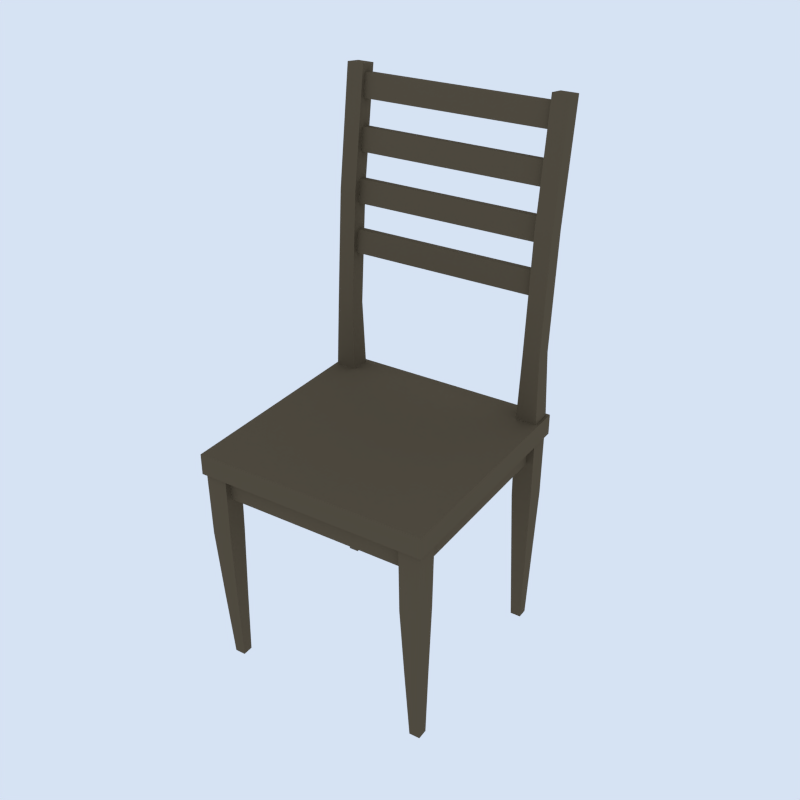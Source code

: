 # Source: wooden_chair.blend  (saved by Blender 5.2.45; exported with 4.5.12 LTS)
import bpy
from mathutils import Matrix  # noqa: F401  (used for matrix-valued properties, if any)

bpy.ops.wm.read_factory_settings(use_empty=True)
scene = bpy.context.scene
scene.name = 'Scene'

# ---- collections
col_collection_1 = bpy.data.collections.new('Collection 1'); scene.collection.children.link(col_collection_1)
col_gltf_not_exported = bpy.data.collections.new('glTF_not_exported'); scene.collection.children.link(col_gltf_not_exported)
col_gltf_not_exported.hide_render = True
col_gltf_not_exported.hide_viewport = True

# ---- materials (node trees are filled in below, after node groups)
mat_wood = bpy.data.materials.new('Wood')
mat_wood.alpha_threshold = 0.0
mat_wood.use_backface_culling_lightprobe_volume = False
mat_wood.diffuse_color = (0.1144, 0.08866, 0.05613, 1.0)
mat_wood.roughness = 0.5

# ---- node groups
ng_auto_smooth = bpy.data.node_groups.new('Auto Smooth', 'GeometryNodeTree')
_s = ng_auto_smooth.interface.new_socket(name='Geometry', in_out='OUTPUT', socket_type='NodeSocketGeometry')
_s = ng_auto_smooth.interface.new_socket(name='Geometry', in_out='INPUT', socket_type='NodeSocketGeometry')
_s = ng_auto_smooth.interface.new_socket(name='Angle', in_out='INPUT', socket_type='NodeSocketFloat')
_s.subtype = 'ANGLE'
_s.min_value = 0.0
_s.max_value = 3.142
ng_auto_smooth.is_modifier = True
_N = ng_auto_smooth.nodes; _L = ng_auto_smooth.links
n0 = _N.new('NodeGroupOutput'); n0.name = 'Group Output'; n0.location = (480, -100)
n1 = _N.new('NodeGroupInput'); n1.name = 'Group Input'; n1.location = (-420, -300)
n2 = _N.new('NodeGroupInput'); n2.name = 'Group Input.001'; n2.location = (-60, -100)
n3 = _N.new('GeometryNodeSetShadeSmooth'); n3.name = 'Set Shade Smooth'; n3.location = (120, -100)
n3.domain = 'EDGE'
n4 = _N.new('GeometryNodeSetShadeSmooth'); n4.name = 'Set Shade Smooth.001'; n4.location = (300, -100)
n5 = _N.new('GeometryNodeInputMeshEdgeAngle'); n5.name = 'Edge Angle'; n5.location = (-420, -220)
n6 = _N.new('GeometryNodeInputEdgeSmooth'); n6.name = 'Is Edge Smooth'; n6.location = (-60, -160)
n7 = _N.new('GeometryNodeInputShadeSmooth'); n7.name = 'Is Face Smooth'; n7.location = (-240, -340)
n8 = _N.new('FunctionNodeBooleanMath'); n8.name = 'Boolean Math'; n8.location = (-60, -220)
n9 = _N.new('FunctionNodeCompare'); n9.name = 'Compare'; n9.location = (-240, -180)
n9.operation = 'LESS_EQUAL'
_L.new(n5.outputs[0], n9.inputs[0])
_L.new(n4.outputs[0], n0.inputs[0])
_L.new(n1.outputs[1], n9.inputs[1])
_L.new(n9.outputs[0], n8.inputs[0])
_L.new(n7.outputs[0], n8.inputs[1])
_L.new(n2.outputs[0], n3.inputs[0])
_L.new(n6.outputs[0], n3.inputs[1])
_L.new(n3.outputs[0], n4.inputs[0])
_L.new(n8.outputs[0], n3.inputs[2])
n0.is_active_output = True

# ---- material node trees
mat_wood.use_nodes = True; mat_wood.node_tree.nodes.clear()
_N = mat_wood.node_tree.nodes; _L = mat_wood.node_tree.links
n0 = _N.new('NodeFrame'); n0.name = 'Frame'; n0.location = (0, 0)
n0.label = 'Versioning: Use Nodes was removed'
n0.width = 160
n1 = _N.new('ShaderNodeOutputMaterial'); n1.name = 'Material Output'; n1.location = (480, 0)
n2 = _N.new('ShaderNodeBsdfPrincipled'); n2.name = 'Principled BSDF'; n2.location = (0, 0)
n2.subsurface_method = 'BURLEY'
n2.inputs[0].default_value = (0.1144, 0.08866, 0.05613, 1.0)
n2.inputs[10].default_value = 0.005
n3 = _N.new('ShaderNodeOutputMaterial'); n3.name = 'Material Output.001'; n3.location = (480, 0)
n3.target = 'CYCLES'
n4 = _N.new('ShaderNodeBsdfDiffuse'); n4.name = 'Diffuse BSDF'; n4.location = (0, 0)
n4.width = 160
n4.inputs[0].default_value = (0.1144, 0.08866, 0.05613, 1.0)
n1.parent = n0
n2.parent = n0
n3.parent = n0
n4.parent = n0
_L.new(n2.outputs[0], n1.inputs[0])
_L.new(n4.outputs[0], n3.inputs[0])
n1.is_active_output = True

# ---- world
world_world = bpy.data.worlds.new('World'); scene.world = world_world
world_world.use_nodes = True; world_world.node_tree.nodes.clear()
_N = world_world.node_tree.nodes; _L = world_world.node_tree.links
n0 = _N.new('ShaderNodeOutputWorld'); n0.name = 'World Output'; n0.location = (280, 0)
n1 = _N.new('ShaderNodeBackground'); n1.name = 'Background'; n1.location = (0, 0)
n1.inputs[0].default_value = (0.75, 0.85, 1.0, 1.0)
n1.inputs[1].default_value = 0.9
n2 = _N.new('NodeFrame'); n2.name = 'Frame'; n2.location = (0, 0)
n2.label = 'Versioning: Use Nodes was removed'
n2.width = 160
n0.parent = n2
n1.parent = n2
_L.new(n1.outputs[0], n0.inputs[0])
n0.is_active_output = True
world_world.color = (1.0, 1.0, 1.0)
world_world.use_sun_shadow = False
world_world.sun_shadow_jitter_overblur = 0.0
world_world.cycles.sampling_method = 'NONE'
world_world.cycles.sample_map_resolution = 256

# ---- cameras
cam_thumbnail_camera = bpy.data.cameras.new('Thumbnail camera')

# ---- lights
light_thumbnail_sun = bpy.data.lights.new('Thumbnail sun', 'SUN')
light_thumbnail_sun.energy = 3.5

# ---- meshes
me_cube_004 = bpy.data.meshes.new('Cube.004')
me_cube_004.from_pydata([(0.3097, 0.3069, 0.9992), (0.3097, 0.3627, 0.9992), (0.3656, 0.3069, 0.9992), (0.3656, 0.3627, 0.9992), (0.32, 0.3171, -0.003317), (0.32, 0.3525, -0.003317), (0.3554, 0.3525, -0.003317), (0.3554, 0.3171, -0.003317), (0.3043, 0.3014, 0.4898), (0.3043, 0.3682, 0.4898), (0.3711, 0.3014, 0.4898), (0.3711, 0.3682, 0.4898), (-0.3097, 0.3069, 0.9992), (-0.3097, 0.3627, 0.9992), (-0.3656, 0.3069, 0.9992), (-0.3656, 0.3627, 0.9992), (-0.32, 0.3171, -0.003317), (-0.32, 0.3525, -0.003317), (-0.3554, 0.3525, -0.003317), (-0.3554, 0.3171, -0.003317), (-0.3043, 0.3014, 0.4898), (-0.3043, 0.3682, 0.4898), (-0.3711, 0.3014, 0.4898), (-0.3711, 0.3682, 0.4898), (0.3022, -0.2993, 0.7139), (0.3022, -0.3703, 0.7139), (0.3732, -0.2993, 0.7139), (0.3732, -0.3703, 0.7139), (0.32, -0.3011, -0.003317), (0.32, -0.3365, -0.003317), (0.3554, -0.3365, -0.003317), (0.3554, -0.3011, -0.003317), (0.3043, -0.3014, 0.4898), (0.3043, -0.3682, 0.4898), (0.3711, -0.3014, 0.4898), (0.3711, -0.3682, 0.4898), (-0.3022, -0.2993, 0.7139), (-0.3022, -0.3703, 0.7139), (-0.3732, -0.2993, 0.7139), (-0.3732, -0.3703, 0.7139), (-0.32, -0.3011, -0.003317), (-0.32, -0.3365, -0.003317), (-0.3554, -0.3365, -0.003317), (-0.3554, -0.3011, -0.003317), (-0.3043, -0.3014, 0.4898), (-0.3043, -0.3682, 0.4898), (-0.3711, -0.3014, 0.4898), (-0.3711, -0.3682, 0.4898), (0.3121, -0.3022, 0.2433), (0.3632, -0.3022, 0.2433), (0.3121, -0.3533, 0.2433), (0.3632, -0.3533, 0.2433), (-0.3121, -0.3022, 0.2433), (-0.3632, -0.3022, 0.2433), (-0.3121, -0.3533, 0.2433), (-0.3632, -0.3533, 0.2433), (0.3029, 0.3696, 0.7592), (0.3724, 0.3696, 0.7592), (0.3029, 0.3001, 0.7592), (0.3724, 0.3001, 0.7592), (-0.303, 0.3695, 0.7592), (-0.3723, 0.3695, 0.7592), (-0.303, 0.3002, 0.7592), (-0.3723, 0.3002, 0.7592), (0.3097, 0.3892, 1.764), (0.3097, 0.4446, 1.757), (0.3656, 0.4446, 1.757), (0.3656, 0.3892, 1.764), (-0.3097, 0.3892, 1.764), (-0.3097, 0.4446, 1.757), (-0.3656, 0.4446, 1.757), (-0.3656, 0.3892, 1.764), (-0.3809, -0.3809, 0.7075), (-0.3809, -0.3809, 0.7765), (-0.3809, 0.3809, 0.7075), (-0.3809, 0.3809, 0.7765), (0.3809, -0.3809, 0.7075), (0.3809, -0.3809, 0.7765), (0.3809, 0.3809, 0.7075), (0.3809, 0.3809, 0.7765), (-0.3488, -0.3488, 0.7075), (-0.3488, 0.3488, 0.7075), (0.3488, -0.3488, 0.7075), (0.3488, 0.3488, 0.7075), (-0.3488, 0.3488, 0.6276), (-0.3488, -0.3488, 0.6276), (0.3488, 0.3488, 0.6276), (0.3488, -0.3488, 0.6276), (0.3097, 0.391, 1.378), (0.3656, 0.391, 1.378), (0.3656, 0.3354, 1.382), (0.3097, 0.3354, 1.382), (-0.3097, 0.3354, 1.382), (-0.3656, 0.3354, 1.382), (-0.3656, 0.391, 1.378), (-0.3097, 0.391, 1.378), (-0.3183, 0.3992, 1.737), (-0.3183, 0.4265, 1.734), (-0.3183, 0.4178, 1.658), (-0.3183, 0.3905, 1.661), (0.3378, 0.3992, 1.737), (0.3378, 0.4265, 1.734), (0.3378, 0.4178, 1.658), (0.3378, 0.3905, 1.661), (-0.3183, 0.3809, 1.577), (-0.3183, 0.4082, 1.574), (-0.3183, 0.3994, 1.498), (-0.3183, 0.3721, 1.501), (0.3378, 0.3809, 1.577), (0.3378, 0.4082, 1.574), (0.3378, 0.3994, 1.498), (0.3378, 0.3721, 1.501), (-0.3183, 0.3625, 1.417), (-0.3183, 0.3898, 1.414), (-0.3183, 0.3811, 1.338), (-0.3183, 0.3538, 1.341), (0.3378, 0.3625, 1.417), (0.3378, 0.3898, 1.414), (0.3378, 0.3811, 1.338), (0.3378, 0.3538, 1.341), (-0.3183, 0.3442, 1.257), (-0.3183, 0.3715, 1.254), (-0.3183, 0.3628, 1.178), (-0.3183, 0.3355, 1.181), (0.3378, 0.3442, 1.257), (0.3378, 0.3715, 1.254), (0.3378, 0.3628, 1.178), (0.3378, 0.3355, 1.181)], [], [(89, 88, 65, 66), (6, 7, 4, 5), (9, 5, 4, 8), (8, 4, 7, 10), (11, 6, 5, 9), (10, 7, 6, 11), (59, 10, 11, 57), (57, 11, 9, 56), (58, 8, 10, 59), (56, 9, 8, 58), (93, 92, 68, 71), (18, 17, 16, 19), (21, 20, 16, 17), (20, 22, 19, 16), (23, 21, 17, 18), (22, 23, 18, 19), (63, 61, 23, 22), (61, 60, 21, 23), (62, 63, 22, 20), (60, 62, 20, 21), (27, 26, 24, 25), (30, 29, 28, 31), (50, 48, 28, 29), (48, 49, 31, 28), (51, 50, 29, 30), (49, 51, 30, 31), (26, 27, 35, 34), (27, 25, 33, 35), (24, 26, 34, 32), (25, 24, 32, 33), (39, 37, 36, 38), (42, 43, 40, 41), (54, 41, 40, 52), (52, 40, 43, 53), (55, 42, 41, 54), (53, 43, 42, 55), (38, 46, 47, 39), (39, 47, 45, 37), (36, 44, 46, 38), (37, 45, 44, 36), (34, 35, 51, 49), (35, 33, 50, 51), (32, 34, 49, 48), (33, 32, 48, 50), (46, 53, 55, 47), (47, 55, 54, 45), (44, 52, 53, 46), (45, 54, 52, 44), (1, 56, 58, 0), (0, 58, 59, 2), (3, 57, 56, 1), (2, 59, 57, 3), (13, 12, 62, 60), (12, 14, 63, 62), (15, 13, 60, 61), (14, 15, 61, 63), (66, 65, 64, 67), (70, 71, 68, 69), (95, 94, 70, 69), (90, 89, 66, 67), (94, 93, 71, 70), (88, 91, 64, 65), (92, 95, 69, 68), (91, 90, 67, 64), (72, 73, 75, 74), (74, 75, 79, 78), (78, 79, 77, 76), (76, 77, 73, 72), (74, 78, 76, 72), (79, 75, 73, 77), (81, 80, 82, 83), (84, 86, 87, 85), (80, 81, 84, 85), (82, 80, 85, 87), (81, 83, 86, 84), (83, 82, 87, 86), (0, 2, 90, 91), (1, 0, 91, 88), (2, 3, 89, 90), (3, 1, 88, 89), (12, 13, 95, 92), (15, 14, 93, 94), (13, 15, 94, 95), (14, 12, 92, 93), (98, 99, 96, 97), (102, 101, 100, 103), (96, 99, 103, 100), (98, 97, 101, 102), (99, 98, 102, 103), (97, 96, 100, 101), (106, 107, 104, 105), (110, 109, 108, 111), (104, 107, 111, 108), (106, 105, 109, 110), (107, 106, 110, 111), (105, 104, 108, 109), (114, 115, 112, 113), (118, 117, 116, 119), (112, 115, 119, 116), (114, 113, 117, 118), (115, 114, 118, 119), (113, 112, 116, 117), (122, 123, 120, 121), (126, 125, 124, 127), (120, 123, 127, 124), (122, 121, 125, 126), (123, 122, 126, 127), (121, 120, 124, 125)])
me_cube_004.materials.append(mat_wood)
me_cube_004.use_remesh_preserve_volume = False
me_cube_004.use_remesh_preserve_attributes = False
me_cube_004.use_mirror_vertex_groups = False
me_cube_004.update()

# ---- objects
ob_chair_1 = bpy.data.objects.new('Chair_1', me_cube_004)
ob_thumbnail_camera = bpy.data.objects.new('Thumbnail camera', cam_thumbnail_camera)
ob_thumbnail_sun = bpy.data.objects.new('Thumbnail sun', light_thumbnail_sun)

# ---- transforms, parenting, visibility, modifiers, constraints
ob_chair_1.location = (0.0, 0.0, 0.0)
ob_chair_1.lineart.crease_threshold = 0.0
_m = ob_chair_1.modifiers.new('Auto Smooth', 'NODES')
_m.node_group = ng_auto_smooth
_gi = [s.identifier for s in ng_auto_smooth.interface.items_tree if s.item_type == 'SOCKET' and s.in_out == 'INPUT']
_m[_gi[1]] = 0.5236  # 'Angle'
ob_thumbnail_camera.location = (1.599, -2.381, 2.532)
ob_thumbnail_camera.rotation_euler = (1.052, 0.0, 0.5707)
ob_thumbnail_sun.location = (0.0, 0.0, 0.0)
ob_thumbnail_sun.rotation_euler = (0.7854, 0.0, 0.6109)

# ---- collection membership
col_collection_1.objects.link(ob_chair_1)
col_gltf_not_exported.objects.link(ob_thumbnail_camera)
col_gltf_not_exported.objects.link(ob_thumbnail_sun)

# ---- scene / render settings (as saved in the file)
scene.camera = ob_thumbnail_camera
scene.frame_start = 1; scene.frame_end = 250; scene.frame_set(0)
scene.render.engine = 'BLENDER_EEVEE_NEXT'
scene.render.resolution_x = 256
scene.render.resolution_y = 256
scene.render.dither_intensity = 0.0
scene.render.film_transparent = True
scene.render.bake_type = 'DISPLACEMENT'
scene.render.bake_bias = 0.0
scene.render.bake_samples = 0
scene.cycles.samples = 200
scene.cycles.sampling_pattern = 'TABULATED_SOBOL'
scene.cycles.light_sampling_threshold = 0.0
scene.cycles.use_adaptive_sampling = False
scene.cycles.use_light_tree = False
scene.cycles.caustics_reflective = False
scene.cycles.caustics_refractive = False
scene.cycles.blur_glossy = 0.0
scene.cycles.max_bounces = 2
scene.cycles.pixel_filter_type = 'GAUSSIAN'
scene.cycles.sample_clamp_indirect = 0.0
scene.eevee.taa_render_samples = 32
scene.eevee.fast_gi_thickness_near = 0.1
scene.eevee.fast_gi_thickness_far = 0.0
scene.view_settings.view_transform = 'Standard'
bpy.context.view_layer.update()
